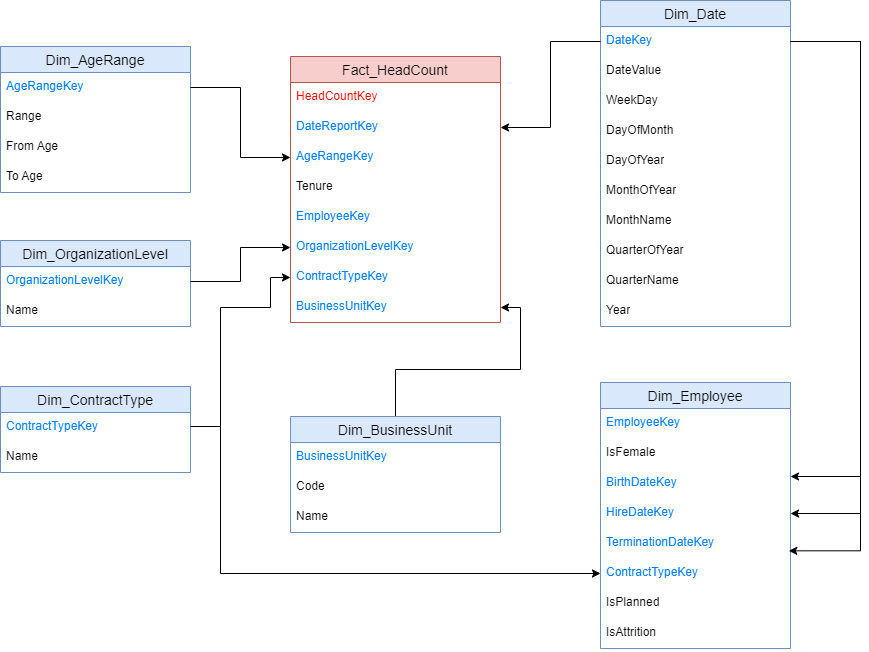

The diagram above was exported from draw.io. Its source (the exported page's mxGraphModel, read from the mxfile embedded in the PNG):
<mxGraphModel dx="1221" dy="759" grid="1" gridSize="10" guides="1" tooltips="1" connect="1" arrows="1" fold="1" page="1" pageScale="1" pageWidth="850" pageHeight="1100" math="0" shadow="0">
  <root>
    <mxCell id="0" />
    <mxCell id="1" parent="0" />
    <mxCell id="HYeaLJ_6AYI6va6z88Eo-1" value="Dim_Date" style="swimlane;fontStyle=0;childLayout=stackLayout;horizontal=1;startSize=26;horizontalStack=0;resizeParent=1;resizeParentMax=0;resizeLast=0;collapsible=1;marginBottom=0;align=center;fontSize=14;fillColor=#dae8fc;strokeColor=#6c8ebf;" parent="1" vertex="1">
      <mxGeometry x="640" y="254" width="190" height="326" as="geometry" />
    </mxCell>
    <mxCell id="HYeaLJ_6AYI6va6z88Eo-2" value="DateKey" style="text;strokeColor=none;fillColor=none;spacingLeft=4;spacingRight=4;overflow=hidden;rotatable=0;points=[[0,0.5],[1,0.5]];portConstraint=eastwest;fontSize=12;whiteSpace=wrap;html=1;fontColor=#007FFF;" parent="HYeaLJ_6AYI6va6z88Eo-1" vertex="1">
      <mxGeometry y="26" width="190" height="30" as="geometry" />
    </mxCell>
    <mxCell id="HYeaLJ_6AYI6va6z88Eo-3" value="DateValue" style="text;strokeColor=none;fillColor=none;spacingLeft=4;spacingRight=4;overflow=hidden;rotatable=0;points=[[0,0.5],[1,0.5]];portConstraint=eastwest;fontSize=12;whiteSpace=wrap;html=1;" parent="HYeaLJ_6AYI6va6z88Eo-1" vertex="1">
      <mxGeometry y="56" width="190" height="30" as="geometry" />
    </mxCell>
    <mxCell id="HYeaLJ_6AYI6va6z88Eo-4" value="WeekDay" style="text;strokeColor=none;fillColor=none;spacingLeft=4;spacingRight=4;overflow=hidden;rotatable=0;points=[[0,0.5],[1,0.5]];portConstraint=eastwest;fontSize=12;whiteSpace=wrap;html=1;" parent="HYeaLJ_6AYI6va6z88Eo-1" vertex="1">
      <mxGeometry y="86" width="190" height="30" as="geometry" />
    </mxCell>
    <mxCell id="HYeaLJ_6AYI6va6z88Eo-5" value="DayOfMonth" style="text;strokeColor=none;fillColor=none;spacingLeft=4;spacingRight=4;overflow=hidden;rotatable=0;points=[[0,0.5],[1,0.5]];portConstraint=eastwest;fontSize=12;whiteSpace=wrap;html=1;" parent="HYeaLJ_6AYI6va6z88Eo-1" vertex="1">
      <mxGeometry y="116" width="190" height="30" as="geometry" />
    </mxCell>
    <mxCell id="HYeaLJ_6AYI6va6z88Eo-6" value="DayOfYear" style="text;strokeColor=none;fillColor=none;spacingLeft=4;spacingRight=4;overflow=hidden;rotatable=0;points=[[0,0.5],[1,0.5]];portConstraint=eastwest;fontSize=12;whiteSpace=wrap;html=1;" parent="HYeaLJ_6AYI6va6z88Eo-1" vertex="1">
      <mxGeometry y="146" width="190" height="30" as="geometry" />
    </mxCell>
    <mxCell id="HYeaLJ_6AYI6va6z88Eo-7" value="MonthOfYear" style="text;strokeColor=none;fillColor=none;spacingLeft=4;spacingRight=4;overflow=hidden;rotatable=0;points=[[0,0.5],[1,0.5]];portConstraint=eastwest;fontSize=12;whiteSpace=wrap;html=1;" parent="HYeaLJ_6AYI6va6z88Eo-1" vertex="1">
      <mxGeometry y="176" width="190" height="30" as="geometry" />
    </mxCell>
    <mxCell id="HYeaLJ_6AYI6va6z88Eo-8" value="MonthName" style="text;strokeColor=none;fillColor=none;spacingLeft=4;spacingRight=4;overflow=hidden;rotatable=0;points=[[0,0.5],[1,0.5]];portConstraint=eastwest;fontSize=12;whiteSpace=wrap;html=1;" parent="HYeaLJ_6AYI6va6z88Eo-1" vertex="1">
      <mxGeometry y="206" width="190" height="30" as="geometry" />
    </mxCell>
    <mxCell id="HYeaLJ_6AYI6va6z88Eo-9" value="QuarterOfYear" style="text;strokeColor=none;fillColor=none;spacingLeft=4;spacingRight=4;overflow=hidden;rotatable=0;points=[[0,0.5],[1,0.5]];portConstraint=eastwest;fontSize=12;whiteSpace=wrap;html=1;" parent="HYeaLJ_6AYI6va6z88Eo-1" vertex="1">
      <mxGeometry y="236" width="190" height="30" as="geometry" />
    </mxCell>
    <mxCell id="HYeaLJ_6AYI6va6z88Eo-10" value="QuarterName" style="text;strokeColor=none;fillColor=none;spacingLeft=4;spacingRight=4;overflow=hidden;rotatable=0;points=[[0,0.5],[1,0.5]];portConstraint=eastwest;fontSize=12;whiteSpace=wrap;html=1;" parent="HYeaLJ_6AYI6va6z88Eo-1" vertex="1">
      <mxGeometry y="266" width="190" height="30" as="geometry" />
    </mxCell>
    <mxCell id="HYeaLJ_6AYI6va6z88Eo-11" value="Year" style="text;strokeColor=none;fillColor=none;spacingLeft=4;spacingRight=4;overflow=hidden;rotatable=0;points=[[0,0.5],[1,0.5]];portConstraint=eastwest;fontSize=12;whiteSpace=wrap;html=1;" parent="HYeaLJ_6AYI6va6z88Eo-1" vertex="1">
      <mxGeometry y="296" width="190" height="30" as="geometry" />
    </mxCell>
    <mxCell id="L2VYty8gOEOg_0LEBd9A-4" style="edgeStyle=orthogonalEdgeStyle;rounded=0;orthogonalLoop=1;jettySize=auto;html=1;entryX=1;entryY=0.5;entryDx=0;entryDy=0;" edge="1" parent="1" source="HYeaLJ_6AYI6va6z88Eo-12" target="HYeaLJ_6AYI6va6z88Eo-19">
      <mxGeometry relative="1" as="geometry" />
    </mxCell>
    <mxCell id="HYeaLJ_6AYI6va6z88Eo-12" value="Dim_BusinessUnit" style="swimlane;fontStyle=0;childLayout=stackLayout;horizontal=1;startSize=26;horizontalStack=0;resizeParent=1;resizeParentMax=0;resizeLast=0;collapsible=1;marginBottom=0;align=center;fontSize=14;fillColor=#dae8fc;strokeColor=#6c8ebf;" parent="1" vertex="1">
      <mxGeometry x="330" y="670" width="210" height="116" as="geometry" />
    </mxCell>
    <mxCell id="HYeaLJ_6AYI6va6z88Eo-13" value="BusinessUnitKey" style="text;strokeColor=none;fillColor=none;spacingLeft=4;spacingRight=4;overflow=hidden;rotatable=0;points=[[0,0.5],[1,0.5]];portConstraint=eastwest;fontSize=12;whiteSpace=wrap;html=1;fontColor=#007FFF;" parent="HYeaLJ_6AYI6va6z88Eo-12" vertex="1">
      <mxGeometry y="26" width="210" height="30" as="geometry" />
    </mxCell>
    <mxCell id="HYeaLJ_6AYI6va6z88Eo-14" value="Code" style="text;strokeColor=none;fillColor=none;spacingLeft=4;spacingRight=4;overflow=hidden;rotatable=0;points=[[0,0.5],[1,0.5]];portConstraint=eastwest;fontSize=12;whiteSpace=wrap;html=1;" parent="HYeaLJ_6AYI6va6z88Eo-12" vertex="1">
      <mxGeometry y="56" width="210" height="30" as="geometry" />
    </mxCell>
    <mxCell id="HYeaLJ_6AYI6va6z88Eo-15" value="Name" style="text;strokeColor=none;fillColor=none;spacingLeft=4;spacingRight=4;overflow=hidden;rotatable=0;points=[[0,0.5],[1,0.5]];portConstraint=eastwest;fontSize=12;whiteSpace=wrap;html=1;" parent="HYeaLJ_6AYI6va6z88Eo-12" vertex="1">
      <mxGeometry y="86" width="210" height="30" as="geometry" />
    </mxCell>
    <mxCell id="HYeaLJ_6AYI6va6z88Eo-16" value="Fact_HeadCount" style="swimlane;fontStyle=0;childLayout=stackLayout;horizontal=1;startSize=26;horizontalStack=0;resizeParent=1;resizeParentMax=0;resizeLast=0;collapsible=1;marginBottom=0;align=center;fontSize=14;fillColor=#f8cecc;strokeColor=#b85450;" parent="1" vertex="1">
      <mxGeometry x="330" y="310" width="210" height="266" as="geometry" />
    </mxCell>
    <mxCell id="HYeaLJ_6AYI6va6z88Eo-17" value="HeadCountKey" style="text;strokeColor=none;fillColor=none;spacingLeft=4;spacingRight=4;overflow=hidden;rotatable=0;points=[[0,0.5],[1,0.5]];portConstraint=eastwest;fontSize=12;whiteSpace=wrap;html=1;fontColor=#FF0000;" parent="HYeaLJ_6AYI6va6z88Eo-16" vertex="1">
      <mxGeometry y="26" width="210" height="30" as="geometry" />
    </mxCell>
    <mxCell id="HYeaLJ_6AYI6va6z88Eo-18" value="DateReportKey" style="text;strokeColor=none;fillColor=none;spacingLeft=4;spacingRight=4;overflow=hidden;rotatable=0;points=[[0,0.5],[1,0.5]];portConstraint=eastwest;fontSize=12;whiteSpace=wrap;html=1;fontColor=#007FFF;" parent="HYeaLJ_6AYI6va6z88Eo-16" vertex="1">
      <mxGeometry y="56" width="210" height="30" as="geometry" />
    </mxCell>
    <mxCell id="HYeaLJ_6AYI6va6z88Eo-21" value="AgeRangeKey" style="text;strokeColor=none;fillColor=none;spacingLeft=4;spacingRight=4;overflow=hidden;rotatable=0;points=[[0,0.5],[1,0.5]];portConstraint=eastwest;fontSize=12;whiteSpace=wrap;html=1;fontColor=#007FFF;" parent="HYeaLJ_6AYI6va6z88Eo-16" vertex="1">
      <mxGeometry y="86" width="210" height="30" as="geometry" />
    </mxCell>
    <mxCell id="HYeaLJ_6AYI6va6z88Eo-22" value="Tenure" style="text;strokeColor=none;fillColor=none;spacingLeft=4;spacingRight=4;overflow=hidden;rotatable=0;points=[[0,0.5],[1,0.5]];portConstraint=eastwest;fontSize=12;whiteSpace=wrap;html=1;" parent="HYeaLJ_6AYI6va6z88Eo-16" vertex="1">
      <mxGeometry y="116" width="210" height="30" as="geometry" />
    </mxCell>
    <mxCell id="2u_ygE6NAbNv-mt-ihBC-1" value="EmployeeKey" style="text;strokeColor=none;fillColor=none;spacingLeft=4;spacingRight=4;overflow=hidden;rotatable=0;points=[[0,0.5],[1,0.5]];portConstraint=eastwest;fontSize=12;whiteSpace=wrap;html=1;fontColor=#007FFF;" parent="HYeaLJ_6AYI6va6z88Eo-16" vertex="1">
      <mxGeometry y="146" width="210" height="30" as="geometry" />
    </mxCell>
    <mxCell id="HYeaLJ_6AYI6va6z88Eo-25" value="OrganizationLevelKey" style="text;strokeColor=none;fillColor=none;spacingLeft=4;spacingRight=4;overflow=hidden;rotatable=0;points=[[0,0.5],[1,0.5]];portConstraint=eastwest;fontSize=12;whiteSpace=wrap;html=1;fontColor=#007FFF;" parent="HYeaLJ_6AYI6va6z88Eo-16" vertex="1">
      <mxGeometry y="176" width="210" height="30" as="geometry" />
    </mxCell>
    <mxCell id="HYeaLJ_6AYI6va6z88Eo-20" value="ContractTypeKey" style="text;strokeColor=none;fillColor=none;spacingLeft=4;spacingRight=4;overflow=hidden;rotatable=0;points=[[0,0.5],[1,0.5]];portConstraint=eastwest;fontSize=12;whiteSpace=wrap;html=1;fontColor=#007FFF;" parent="HYeaLJ_6AYI6va6z88Eo-16" vertex="1">
      <mxGeometry y="206" width="210" height="30" as="geometry" />
    </mxCell>
    <mxCell id="HYeaLJ_6AYI6va6z88Eo-19" value="BusinessUnitKey" style="text;strokeColor=none;fillColor=none;spacingLeft=4;spacingRight=4;overflow=hidden;rotatable=0;points=[[0,0.5],[1,0.5]];portConstraint=eastwest;fontSize=12;whiteSpace=wrap;html=1;fontColor=#007FFF;" parent="HYeaLJ_6AYI6va6z88Eo-16" vertex="1">
      <mxGeometry y="236" width="210" height="30" as="geometry" />
    </mxCell>
    <mxCell id="L2VYty8gOEOg_0LEBd9A-3" style="edgeStyle=orthogonalEdgeStyle;rounded=0;orthogonalLoop=1;jettySize=auto;html=1;entryX=0;entryY=0.5;entryDx=0;entryDy=0;" edge="1" parent="1" source="HYeaLJ_6AYI6va6z88Eo-26" target="HYeaLJ_6AYI6va6z88Eo-20">
      <mxGeometry relative="1" as="geometry">
        <Array as="points">
          <mxPoint x="260" y="680" />
          <mxPoint x="260" y="561" />
          <mxPoint x="310" y="561" />
          <mxPoint x="310" y="531" />
        </Array>
      </mxGeometry>
    </mxCell>
    <mxCell id="HYeaLJ_6AYI6va6z88Eo-26" value="Dim_ContractType" style="swimlane;fontStyle=0;childLayout=stackLayout;horizontal=1;startSize=26;horizontalStack=0;resizeParent=1;resizeParentMax=0;resizeLast=0;collapsible=1;marginBottom=0;align=center;fontSize=14;fillColor=#dae8fc;strokeColor=#6c8ebf;" parent="1" vertex="1">
      <mxGeometry x="40" y="640" width="190" height="86" as="geometry" />
    </mxCell>
    <mxCell id="HYeaLJ_6AYI6va6z88Eo-27" value="ContractTypeKey" style="text;strokeColor=none;fillColor=none;spacingLeft=4;spacingRight=4;overflow=hidden;rotatable=0;points=[[0,0.5],[1,0.5]];portConstraint=eastwest;fontSize=12;whiteSpace=wrap;html=1;fontColor=#007FFF;" parent="HYeaLJ_6AYI6va6z88Eo-26" vertex="1">
      <mxGeometry y="26" width="190" height="30" as="geometry" />
    </mxCell>
    <mxCell id="HYeaLJ_6AYI6va6z88Eo-28" value="Name" style="text;strokeColor=none;fillColor=none;spacingLeft=4;spacingRight=4;overflow=hidden;rotatable=0;points=[[0,0.5],[1,0.5]];portConstraint=eastwest;fontSize=12;whiteSpace=wrap;html=1;" parent="HYeaLJ_6AYI6va6z88Eo-26" vertex="1">
      <mxGeometry y="56" width="190" height="30" as="geometry" />
    </mxCell>
    <mxCell id="HYeaLJ_6AYI6va6z88Eo-29" value="Dim_OrganizationLevel" style="swimlane;fontStyle=0;childLayout=stackLayout;horizontal=1;startSize=26;horizontalStack=0;resizeParent=1;resizeParentMax=0;resizeLast=0;collapsible=1;marginBottom=0;align=center;fontSize=14;fillColor=#dae8fc;strokeColor=#6c8ebf;" parent="1" vertex="1">
      <mxGeometry x="40" y="494" width="190" height="86" as="geometry" />
    </mxCell>
    <mxCell id="HYeaLJ_6AYI6va6z88Eo-30" value="OrganizationLevelKey" style="text;strokeColor=none;fillColor=none;spacingLeft=4;spacingRight=4;overflow=hidden;rotatable=0;points=[[0,0.5],[1,0.5]];portConstraint=eastwest;fontSize=12;whiteSpace=wrap;html=1;fontColor=#007FFF;" parent="HYeaLJ_6AYI6va6z88Eo-29" vertex="1">
      <mxGeometry y="26" width="190" height="30" as="geometry" />
    </mxCell>
    <mxCell id="HYeaLJ_6AYI6va6z88Eo-31" value="Name" style="text;strokeColor=none;fillColor=none;spacingLeft=4;spacingRight=4;overflow=hidden;rotatable=0;points=[[0,0.5],[1,0.5]];portConstraint=eastwest;fontSize=12;whiteSpace=wrap;html=1;" parent="HYeaLJ_6AYI6va6z88Eo-29" vertex="1">
      <mxGeometry y="56" width="190" height="30" as="geometry" />
    </mxCell>
    <mxCell id="HYeaLJ_6AYI6va6z88Eo-32" value="Dim_AgeRange" style="swimlane;fontStyle=0;childLayout=stackLayout;horizontal=1;startSize=26;horizontalStack=0;resizeParent=1;resizeParentMax=0;resizeLast=0;collapsible=1;marginBottom=0;align=center;fontSize=14;fillColor=#dae8fc;strokeColor=#6c8ebf;" parent="1" vertex="1">
      <mxGeometry x="40" y="300" width="190" height="146" as="geometry" />
    </mxCell>
    <mxCell id="HYeaLJ_6AYI6va6z88Eo-33" value="AgeRangeKey" style="text;strokeColor=none;fillColor=none;spacingLeft=4;spacingRight=4;overflow=hidden;rotatable=0;points=[[0,0.5],[1,0.5]];portConstraint=eastwest;fontSize=12;whiteSpace=wrap;html=1;fontColor=#007FFF;" parent="HYeaLJ_6AYI6va6z88Eo-32" vertex="1">
      <mxGeometry y="26" width="190" height="30" as="geometry" />
    </mxCell>
    <mxCell id="HYeaLJ_6AYI6va6z88Eo-34" value="Range" style="text;strokeColor=none;fillColor=none;spacingLeft=4;spacingRight=4;overflow=hidden;rotatable=0;points=[[0,0.5],[1,0.5]];portConstraint=eastwest;fontSize=12;whiteSpace=wrap;html=1;" parent="HYeaLJ_6AYI6va6z88Eo-32" vertex="1">
      <mxGeometry y="56" width="190" height="30" as="geometry" />
    </mxCell>
    <mxCell id="HYeaLJ_6AYI6va6z88Eo-35" value="From Age" style="text;strokeColor=none;fillColor=none;spacingLeft=4;spacingRight=4;overflow=hidden;rotatable=0;points=[[0,0.5],[1,0.5]];portConstraint=eastwest;fontSize=12;whiteSpace=wrap;html=1;" parent="HYeaLJ_6AYI6va6z88Eo-32" vertex="1">
      <mxGeometry y="86" width="190" height="30" as="geometry" />
    </mxCell>
    <mxCell id="HYeaLJ_6AYI6va6z88Eo-36" value="To Age" style="text;strokeColor=none;fillColor=none;spacingLeft=4;spacingRight=4;overflow=hidden;rotatable=0;points=[[0,0.5],[1,0.5]];portConstraint=eastwest;fontSize=12;whiteSpace=wrap;html=1;" parent="HYeaLJ_6AYI6va6z88Eo-32" vertex="1">
      <mxGeometry y="116" width="190" height="30" as="geometry" />
    </mxCell>
    <mxCell id="HYeaLJ_6AYI6va6z88Eo-73" style="edgeStyle=orthogonalEdgeStyle;rounded=0;orthogonalLoop=1;jettySize=auto;html=1;entryX=1;entryY=0.5;entryDx=0;entryDy=0;" parent="1" source="HYeaLJ_6AYI6va6z88Eo-2" target="HYeaLJ_6AYI6va6z88Eo-18" edge="1">
      <mxGeometry relative="1" as="geometry" />
    </mxCell>
    <mxCell id="HYeaLJ_6AYI6va6z88Eo-77" style="edgeStyle=orthogonalEdgeStyle;rounded=0;orthogonalLoop=1;jettySize=auto;html=1;" parent="1" source="HYeaLJ_6AYI6va6z88Eo-33" target="HYeaLJ_6AYI6va6z88Eo-21" edge="1">
      <mxGeometry relative="1" as="geometry" />
    </mxCell>
    <mxCell id="6bBjBQM8QwJUaWt2Z29e-1" value="Dim_Employee" style="swimlane;fontStyle=0;childLayout=stackLayout;horizontal=1;startSize=26;horizontalStack=0;resizeParent=1;resizeParentMax=0;resizeLast=0;collapsible=1;marginBottom=0;align=center;fontSize=14;fillColor=#dae8fc;strokeColor=#6c8ebf;" parent="1" vertex="1">
      <mxGeometry x="640" y="636" width="190" height="266" as="geometry" />
    </mxCell>
    <mxCell id="6bBjBQM8QwJUaWt2Z29e-2" value="EmployeeKey" style="text;strokeColor=none;fillColor=none;spacingLeft=4;spacingRight=4;overflow=hidden;rotatable=0;points=[[0,0.5],[1,0.5]];portConstraint=eastwest;fontSize=12;whiteSpace=wrap;html=1;fontColor=#007FFF;" parent="6bBjBQM8QwJUaWt2Z29e-1" vertex="1">
      <mxGeometry y="26" width="190" height="30" as="geometry" />
    </mxCell>
    <mxCell id="6bBjBQM8QwJUaWt2Z29e-3" value="IsFemale" style="text;strokeColor=none;fillColor=none;spacingLeft=4;spacingRight=4;overflow=hidden;rotatable=0;points=[[0,0.5],[1,0.5]];portConstraint=eastwest;fontSize=12;whiteSpace=wrap;html=1;" parent="6bBjBQM8QwJUaWt2Z29e-1" vertex="1">
      <mxGeometry y="56" width="190" height="30" as="geometry" />
    </mxCell>
    <mxCell id="6bBjBQM8QwJUaWt2Z29e-4" value="BirthDateKey" style="text;strokeColor=none;fillColor=none;spacingLeft=4;spacingRight=4;overflow=hidden;rotatable=0;points=[[0,0.5],[1,0.5]];portConstraint=eastwest;fontSize=12;whiteSpace=wrap;html=1;fontColor=#007FFF;" parent="6bBjBQM8QwJUaWt2Z29e-1" vertex="1">
      <mxGeometry y="86" width="190" height="30" as="geometry" />
    </mxCell>
    <mxCell id="6bBjBQM8QwJUaWt2Z29e-5" value="HireDateKey" style="text;strokeColor=none;fillColor=none;spacingLeft=4;spacingRight=4;overflow=hidden;rotatable=0;points=[[0,0.5],[1,0.5]];portConstraint=eastwest;fontSize=12;whiteSpace=wrap;html=1;fontColor=#007FFF;" parent="6bBjBQM8QwJUaWt2Z29e-1" vertex="1">
      <mxGeometry y="116" width="190" height="30" as="geometry" />
    </mxCell>
    <mxCell id="6bBjBQM8QwJUaWt2Z29e-6" value="TerminationDateKey" style="text;strokeColor=none;fillColor=none;spacingLeft=4;spacingRight=4;overflow=hidden;rotatable=0;points=[[0,0.5],[1,0.5]];portConstraint=eastwest;fontSize=12;whiteSpace=wrap;html=1;fontColor=#007FFF;" parent="6bBjBQM8QwJUaWt2Z29e-1" vertex="1">
      <mxGeometry y="146" width="190" height="30" as="geometry" />
    </mxCell>
    <mxCell id="L2VYty8gOEOg_0LEBd9A-2" value="ContractTypeKey" style="text;strokeColor=none;fillColor=none;spacingLeft=4;spacingRight=4;overflow=hidden;rotatable=0;points=[[0,0.5],[1,0.5]];portConstraint=eastwest;fontSize=12;whiteSpace=wrap;html=1;fontColor=#007FFF;" vertex="1" parent="6bBjBQM8QwJUaWt2Z29e-1">
      <mxGeometry y="176" width="190" height="30" as="geometry" />
    </mxCell>
    <mxCell id="6bBjBQM8QwJUaWt2Z29e-7" value="IsPlanned" style="text;strokeColor=none;fillColor=none;spacingLeft=4;spacingRight=4;overflow=hidden;rotatable=0;points=[[0,0.5],[1,0.5]];portConstraint=eastwest;fontSize=12;whiteSpace=wrap;html=1;" parent="6bBjBQM8QwJUaWt2Z29e-1" vertex="1">
      <mxGeometry y="206" width="190" height="30" as="geometry" />
    </mxCell>
    <mxCell id="6bBjBQM8QwJUaWt2Z29e-8" value="IsAttrition" style="text;strokeColor=none;fillColor=none;spacingLeft=4;spacingRight=4;overflow=hidden;rotatable=0;points=[[0,0.5],[1,0.5]];portConstraint=eastwest;fontSize=12;whiteSpace=wrap;html=1;" parent="6bBjBQM8QwJUaWt2Z29e-1" vertex="1">
      <mxGeometry y="236" width="190" height="30" as="geometry" />
    </mxCell>
    <mxCell id="Oc3EhLALrC8twF8Hx_ib-5" style="edgeStyle=orthogonalEdgeStyle;rounded=0;orthogonalLoop=1;jettySize=auto;html=1;exitX=1;exitY=0.5;exitDx=0;exitDy=0;" parent="6bBjBQM8QwJUaWt2Z29e-1" source="6bBjBQM8QwJUaWt2Z29e-6" target="6bBjBQM8QwJUaWt2Z29e-6" edge="1">
      <mxGeometry relative="1" as="geometry" />
    </mxCell>
    <mxCell id="Oc3EhLALrC8twF8Hx_ib-6" style="edgeStyle=orthogonalEdgeStyle;rounded=0;orthogonalLoop=1;jettySize=auto;html=1;exitX=1;exitY=0.5;exitDx=0;exitDy=0;" parent="6bBjBQM8QwJUaWt2Z29e-1" source="6bBjBQM8QwJUaWt2Z29e-6" target="6bBjBQM8QwJUaWt2Z29e-6" edge="1">
      <mxGeometry relative="1" as="geometry" />
    </mxCell>
    <mxCell id="YA1NrYAakxrtakTwTcBk-3" style="edgeStyle=orthogonalEdgeStyle;rounded=0;orthogonalLoop=1;jettySize=auto;html=1;entryX=0;entryY=0.5;entryDx=0;entryDy=0;" parent="1" source="HYeaLJ_6AYI6va6z88Eo-30" target="HYeaLJ_6AYI6va6z88Eo-25" edge="1">
      <mxGeometry relative="1" as="geometry" />
    </mxCell>
    <mxCell id="YA1NrYAakxrtakTwTcBk-5" style="edgeStyle=orthogonalEdgeStyle;rounded=0;orthogonalLoop=1;jettySize=auto;html=1;" parent="1" source="HYeaLJ_6AYI6va6z88Eo-2" target="6bBjBQM8QwJUaWt2Z29e-4" edge="1">
      <mxGeometry relative="1" as="geometry">
        <Array as="points">
          <mxPoint x="900" y="295" />
          <mxPoint x="900" y="730" />
        </Array>
      </mxGeometry>
    </mxCell>
    <mxCell id="YA1NrYAakxrtakTwTcBk-6" style="edgeStyle=orthogonalEdgeStyle;rounded=0;orthogonalLoop=1;jettySize=auto;html=1;entryX=1;entryY=0.5;entryDx=0;entryDy=0;" parent="1" source="HYeaLJ_6AYI6va6z88Eo-2" target="6bBjBQM8QwJUaWt2Z29e-5" edge="1">
      <mxGeometry relative="1" as="geometry">
        <Array as="points">
          <mxPoint x="900" y="295" />
          <mxPoint x="900" y="767" />
        </Array>
      </mxGeometry>
    </mxCell>
    <mxCell id="YA1NrYAakxrtakTwTcBk-7" style="edgeStyle=orthogonalEdgeStyle;rounded=0;orthogonalLoop=1;jettySize=auto;html=1;entryX=0.991;entryY=0.744;entryDx=0;entryDy=0;entryPerimeter=0;" parent="1" source="HYeaLJ_6AYI6va6z88Eo-2" target="6bBjBQM8QwJUaWt2Z29e-6" edge="1">
      <mxGeometry relative="1" as="geometry">
        <Array as="points">
          <mxPoint x="900" y="295" />
          <mxPoint x="900" y="804" />
        </Array>
      </mxGeometry>
    </mxCell>
    <mxCell id="L2VYty8gOEOg_0LEBd9A-6" style="edgeStyle=orthogonalEdgeStyle;rounded=0;orthogonalLoop=1;jettySize=auto;html=1;" edge="1" parent="1" source="HYeaLJ_6AYI6va6z88Eo-27" target="L2VYty8gOEOg_0LEBd9A-2">
      <mxGeometry relative="1" as="geometry">
        <Array as="points">
          <mxPoint x="260" y="680" />
          <mxPoint x="260" y="827" />
        </Array>
      </mxGeometry>
    </mxCell>
  </root>
</mxGraphModel>